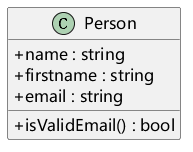

The diagram above was rendered by PlantUML. Its source (embedded in the PNG):
@startuml
skinparam defaultFontName Microsoft YaHei
skinparam defaultFontSize 16
skinparam shadowing false
skinparam classAttributeIconSize 0
skinparam backgroundColor white
class Person {
+ name : string
+ firstname : string
+ email : string
+ isValidEmail() : bool
}
@enduml